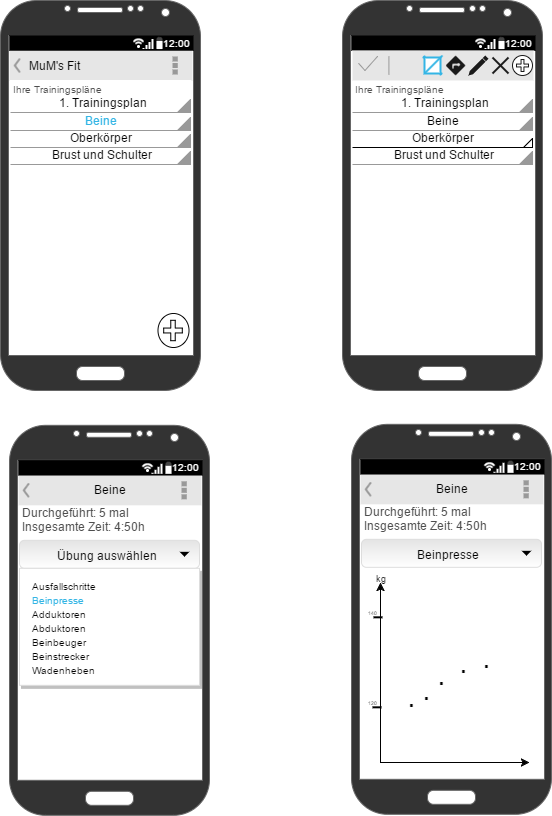

The diagram above was exported from draw.io. Its source (the exported page's mxGraphModel, read from the mxfile embedded in the PNG):
<mxGraphModel dx="1042" dy="585" grid="1" gridSize="10" guides="1" tooltips="1" connect="1" arrows="1" fold="1" page="1" pageScale="1" pageWidth="826" pageHeight="1169" background="#ffffff" math="0" shadow="0">
  <root>
    <mxCell id="0" />
    <mxCell id="1" parent="0" />
    <mxCell id="1a856f8884cf99c3-26" value="" style="group" parent="1" vertex="1" connectable="0">
      <mxGeometry x="150" y="107" width="200" height="390" as="geometry" />
    </mxCell>
    <mxCell id="1a856f8884cf99c3-14" value="" style="verticalLabelPosition=bottom;verticalAlign=top;html=1;shadow=0;dashed=0;strokeWidth=1;strokeColor=none;shape=rect;fillColor=#ffffff;" parent="1a856f8884cf99c3-26" vertex="1">
      <mxGeometry x="9" y="80" width="182" height="274" as="geometry" />
    </mxCell>
    <mxCell id="1a856f8884cf99c3-2" value="" style="verticalLabelPosition=bottom;verticalAlign=top;html=1;shadow=0;dashed=0;strokeWidth=1;shape=mxgraph.android.phone2;fillColor=#333333;strokeColor=#666666;gradientColor=none;" parent="1a856f8884cf99c3-26" vertex="1">
      <mxGeometry width="200" height="390" as="geometry" />
    </mxCell>
    <mxCell id="1a856f8884cf99c3-3" value="&lt;div style=&quot;text-align: left&quot;&gt;&lt;span&gt;MuM's Fit &amp;nbsp; &amp;nbsp; &amp;nbsp; &amp;nbsp; &amp;nbsp; &amp;nbsp; &amp;nbsp; &amp;nbsp; &amp;nbsp; &amp;nbsp; &amp;nbsp; &amp;nbsp; &amp;nbsp; &amp;nbsp;&amp;nbsp;&lt;/span&gt;&lt;/div&gt;" style="strokeWidth=1;html=1;shadow=0;dashed=0;shape=mxgraph.android.action_bar;fillColor=#E6E6E6;strokeColor=#c0c0c0;strokeWidth=2;" parent="1a856f8884cf99c3-26" vertex="1">
      <mxGeometry x="9" y="50" width="183" height="30" as="geometry" />
    </mxCell>
    <mxCell id="1a856f8884cf99c3-7" value="" style="strokeWidth=1;html=1;shadow=0;dashed=0;shape=mxgraph.android.statusBar;align=center;fillColor=#000000;strokeColor=#ffffff;fontColor=#ffffff;fontSize=10;" parent="1a856f8884cf99c3-26" vertex="1">
      <mxGeometry x="9" y="35" width="184" height="15" as="geometry" />
    </mxCell>
    <mxCell id="1a856f8884cf99c3-8" value="Ihre Trainingspläne" style="whiteSpace=wrap;html=1;shadow=0;dashed=0;fontSize=10;align=left;fillColor=#FFFFFF;strokeColor=#FFFFFF;fontColor=#4D4D4D;" parent="1a856f8884cf99c3-26" vertex="1">
      <mxGeometry x="10" y="80" width="180" height="17" as="geometry" />
    </mxCell>
    <mxCell id="1a856f8884cf99c3-10" value="1. Trainingsplan" style="strokeWidth=1;html=1;shadow=0;dashed=0;shape=mxgraph.android.spinner2;align=center;fillColor=#999999;strokeColor=#999999;verticalAlign=bottom" parent="1a856f8884cf99c3-26" vertex="1">
      <mxGeometry x="10" y="99" width="180" height="13" as="geometry" />
    </mxCell>
    <mxCell id="1a856f8884cf99c3-11" value="&lt;font color=&quot;#33b5e5&quot;&gt;Beine&lt;/font&gt;" style="strokeWidth=1;html=1;shadow=0;dashed=0;shape=mxgraph.android.spinner2;align=center;fillColor=#999999;strokeColor=#999999;verticalAlign=bottom" parent="1a856f8884cf99c3-26" vertex="1">
      <mxGeometry x="10" y="117" width="180" height="13" as="geometry" />
    </mxCell>
    <mxCell id="1a856f8884cf99c3-12" value="Oberkörper" style="strokeWidth=1;html=1;shadow=0;dashed=0;shape=mxgraph.android.spinner2;align=center;fillColor=#999999;strokeColor=#999999;verticalAlign=bottom" parent="1a856f8884cf99c3-26" vertex="1">
      <mxGeometry x="10" y="134" width="180" height="13" as="geometry" />
    </mxCell>
    <mxCell id="1a856f8884cf99c3-13" value="Brust und Schulter" style="strokeWidth=1;html=1;shadow=0;dashed=0;shape=mxgraph.android.spinner2;align=center;fillColor=#999999;strokeColor=#999999;verticalAlign=bottom" parent="1a856f8884cf99c3-26" vertex="1">
      <mxGeometry x="10" y="151" width="180" height="13" as="geometry" />
    </mxCell>
    <mxCell id="4a76b75301e53774-2" value="" style="shape=mxgraph.bpmn.shape;html=1;verticalLabelPosition=bottom;labelBackgroundColor=#ffffff;verticalAlign=top;perimeter=ellipsePerimeter;outline=eventInt;symbol=parallelMultiple;shadow=0;strokeColor=#000000;fillColor=none;gradientColor=none;fontColor=#33B5E5;" parent="1a856f8884cf99c3-26" vertex="1">
      <mxGeometry x="157" y="313" width="31" height="34" as="geometry" />
    </mxCell>
    <mxCell id="1a856f8884cf99c3-17" value="" style="verticalLabelPosition=bottom;verticalAlign=top;html=1;shadow=0;dashed=0;strokeWidth=1;strokeColor=none;shape=rect;fillColor=#ffffff;" parent="1" vertex="1">
      <mxGeometry x="501" y="187" width="182" height="274" as="geometry" />
    </mxCell>
    <mxCell id="1a856f8884cf99c3-18" value="" style="verticalLabelPosition=bottom;verticalAlign=top;html=1;shadow=0;dashed=0;strokeWidth=1;shape=mxgraph.android.phone2;fillColor=#333333;strokeColor=#666666;gradientColor=none;" parent="1" vertex="1">
      <mxGeometry x="492" y="107" width="200" height="390" as="geometry" />
    </mxCell>
    <mxCell id="1a856f8884cf99c3-20" value="" style="strokeWidth=1;html=1;shadow=0;dashed=0;shape=mxgraph.android.statusBar;align=center;fillColor=#000000;strokeColor=#ffffff;fontColor=#ffffff;fontSize=10;" parent="1" vertex="1">
      <mxGeometry x="501" y="142" width="184" height="15" as="geometry" />
    </mxCell>
    <mxCell id="1a856f8884cf99c3-21" value="Ihre Trainingspläne" style="whiteSpace=wrap;html=1;shadow=0;dashed=0;fontSize=10;align=left;fillColor=#FFFFFF;strokeColor=#FFFFFF;fontColor=#4D4D4D;" parent="1" vertex="1">
      <mxGeometry x="502" y="187" width="180" height="17" as="geometry" />
    </mxCell>
    <mxCell id="1a856f8884cf99c3-22" value="1. Trainingsplan" style="strokeWidth=1;html=1;shadow=0;dashed=0;shape=mxgraph.android.spinner2;align=center;fillColor=#999999;strokeColor=#999999;verticalAlign=bottom" parent="1" vertex="1">
      <mxGeometry x="502" y="206" width="180" height="13" as="geometry" />
    </mxCell>
    <mxCell id="1a856f8884cf99c3-23" value="Beine" style="strokeWidth=1;html=1;shadow=0;dashed=0;shape=mxgraph.android.spinner2;align=center;fillColor=#999999;strokeColor=#999999;verticalAlign=bottom" parent="1" vertex="1">
      <mxGeometry x="502" y="224" width="180" height="13" as="geometry" />
    </mxCell>
    <mxCell id="1a856f8884cf99c3-25" value="Brust und Schulter" style="strokeWidth=1;html=1;shadow=0;dashed=0;shape=mxgraph.android.spinner2;align=center;fillColor=#999999;strokeColor=#999999;verticalAlign=bottom" parent="1" vertex="1">
      <mxGeometry x="502" y="258" width="180" height="13" as="geometry" />
    </mxCell>
    <mxCell id="1a856f8884cf99c3-32" value="Oberkörper" style="strokeWidth=1;html=1;shadow=0;dashed=0;shape=mxgraph.android.spinner2;align=center;fillColor=none;strokeColor=#000000;verticalAlign=bottom" parent="1" vertex="1">
      <mxGeometry x="502" y="245" width="180" height="9" as="geometry" />
    </mxCell>
    <mxCell id="1a856f8884cf99c3-36" value="" style="strokeWidth=1;html=1;shadow=0;dashed=0;shape=stencil(tVRdU8MgEPw1vBOo7fhYo/4BH3zGlBpGChmgH/57Dy6oaQNOdcxkktxudofbIyG89b0YJGFU+EF2gfB7wthBOCVeNMAMmB7BFcXSiJ1EpLUmyFPYCw3w06BVgPu6C8oaeLgTDq7PvQqjjw/Ovsmj2oTRUZleuiiK7BGxZrWINX8gdA1oPHnbWWNk8vWEPZ6RW+vkq7N7s5kQmfbiIM9FmXOx488GOZ1bCaMnrEf2/Xs1b7tVWte4zmobs8F7siOM36ajYov5/UmM4UOLX0NoKqJBxLcuiEzvbIw258NvJgEti75ZrpUpy9misi7AC0vLjZYn7gPsl3pK/zKAq7JcTrJo+JVZNmyaZXmzzuvH8H8e5W9GkTQXH21C8V+UgA8=);fillColor=#E6E6E6;strokeColor=#1A1A1A;" parent="1" vertex="1">
      <mxGeometry x="502" y="157" width="181" height="70" as="geometry" />
    </mxCell>
    <mxCell id="1a856f8884cf99c3-37" value="" style="strokeWidth=1;html=1;shadow=0;dashed=0;shape=mxgraph.android.anchor;fontStyle=1;" parent="1" vertex="1">
      <mxGeometry x="502" y="157" width="181" height="30" as="geometry" />
    </mxCell>
    <mxCell id="1a856f8884cf99c3-38" value="" style="strokeWidth=1;html=1;shadow=0;dashed=0;shape=mxgraph.android.anchor;fontStyle=1;" parent="1" vertex="1">
      <mxGeometry x="502" y="197" width="181" height="30" as="geometry" />
    </mxCell>
    <mxCell id="1a856f8884cf99c3-40" value="" style="shape=mxgraph.bpmn.shape;html=1;verticalLabelPosition=bottom;labelBackgroundColor=#ffffff;verticalAlign=top;perimeter=ellipsePerimeter;outline=eventInt;symbol=parallelMultiple;strokeColor=#1A1A1A;fillColor=#FFFFFF;gradientColor=none;" parent="1" vertex="1">
      <mxGeometry x="662" y="162" width="20" height="20" as="geometry" />
    </mxCell>
    <mxCell id="1a856f8884cf99c3-45" value="" style="dashed=0;aspect=fixed;shape=mxgraph.gmdl.x;strokeColor=#1A1A1A;fillColor=#1A1A1A;shadow=0;strokeWidth=2;" parent="1" vertex="1">
      <mxGeometry x="642" y="164" width="16" height="16" as="geometry" />
    </mxCell>
    <mxCell id="1a856f8884cf99c3-46" value="" style="dashed=0;aspect=fixed;shape=mxgraph.gmdl.edit;strokeColor=none;fillColor=#1A1A1A;shadow=0;" parent="1" vertex="1">
      <mxGeometry x="618" y="162" width="20" height="20" as="geometry" />
    </mxCell>
    <mxCell id="1a856f8884cf99c3-47" value="" style="dashed=0;aspect=fixed;shape=mxgraph.gmdl.share2;strokeColor=none;fillColor=#1A1A1A;shadow=0;" parent="1" vertex="1">
      <mxGeometry x="595" y="162" width="20" height="20" as="geometry" />
    </mxCell>
    <mxCell id="1a856f8884cf99c3-49" value="" style="html=1;verticalLabelPosition=bottom;labelBackgroundColor=#ffffff;verticalAlign=top;strokeWidth=2;strokeColor=#33B5E5;fillColor=#ffffff;shadow=0;dashed=0;shape=mxgraph.ios7.icons.crop;" parent="1" vertex="1">
      <mxGeometry x="572" y="162" width="20" height="20" as="geometry" />
    </mxCell>
    <mxCell id="27fe3f57f846eb81-15" value="" style="group" vertex="1" connectable="0" parent="1">
      <mxGeometry x="159" y="531.818115234375" width="200" height="390" as="geometry" />
    </mxCell>
    <mxCell id="27fe3f57f846eb81-16" value="" style="verticalLabelPosition=bottom;verticalAlign=top;html=1;shadow=0;dashed=0;strokeWidth=1;strokeColor=none;shape=rect;fillColor=#ffffff;" vertex="1" parent="27fe3f57f846eb81-15">
      <mxGeometry x="9" y="80" width="182" height="274" as="geometry" />
    </mxCell>
    <mxCell id="27fe3f57f846eb81-17" value="" style="verticalLabelPosition=bottom;verticalAlign=top;html=1;shadow=0;dashed=0;strokeWidth=1;shape=mxgraph.android.phone2;fillColor=#333333;strokeColor=#666666;gradientColor=none;" vertex="1" parent="27fe3f57f846eb81-15">
      <mxGeometry width="200" height="390" as="geometry" />
    </mxCell>
    <mxCell id="27fe3f57f846eb81-18" value="&lt;div style=&quot;text-align: left&quot;&gt;&lt;span&gt;Beine&lt;/span&gt;&lt;/div&gt;" style="strokeWidth=1;html=1;shadow=0;dashed=0;shape=mxgraph.android.action_bar;fillColor=#E6E6E6;strokeColor=#c0c0c0;strokeWidth=2;" vertex="1" parent="27fe3f57f846eb81-15">
      <mxGeometry x="9" y="50" width="183" height="30" as="geometry" />
    </mxCell>
    <mxCell id="27fe3f57f846eb81-19" value="" style="strokeWidth=1;html=1;shadow=0;dashed=0;shape=mxgraph.android.statusBar;align=center;fillColor=#000000;strokeColor=#ffffff;fontColor=#ffffff;fontSize=10;" vertex="1" parent="27fe3f57f846eb81-15">
      <mxGeometry x="9" y="35" width="184" height="15" as="geometry" />
    </mxCell>
    <mxCell id="27fe3f57f846eb81-20" value="&lt;font style=&quot;font-size: 12px&quot;&gt;Durchgeführt: 5 mal&lt;/font&gt;&lt;div&gt;&lt;font style=&quot;font-size: 12px&quot;&gt;Insgesamte Zeit: 4:50h&lt;/font&gt;&lt;/div&gt;" style="whiteSpace=wrap;html=1;shadow=0;dashed=0;fontSize=10;align=left;fillColor=#FFFFFF;strokeColor=#FFFFFF;fontColor=#4D4D4D;" vertex="1" parent="27fe3f57f846eb81-15">
      <mxGeometry x="10" y="85" width="180" height="20" as="geometry" />
    </mxCell>
    <mxCell id="27fe3f57f846eb81-21" value="&lt;font style=&quot;font-size: 12px&quot;&gt;Übung auswählen&lt;/font&gt;" style="html=1;shadow=0;dashed=0;shape=mxgraph.bootstrap.rrect;align=center;rSize=5;strokeColor=#dddddd;spacingRight=10;fontSize=16;gradientColor=#e4e4e4;gradientDirection=north;whiteSpace=wrap;labelBackgroundColor=none;" vertex="1" parent="27fe3f57f846eb81-15">
      <mxGeometry x="10" y="115" width="180" height="28" as="geometry" />
    </mxCell>
    <mxCell id="27fe3f57f846eb81-22" value="" style="shape=triangle;direction=south;fillColor=#000000;strokeColor=none;perimeter=none;" vertex="1" parent="27fe3f57f846eb81-21">
      <mxGeometry x="1" y="0.5" width="10" height="5" relative="1" as="geometry">
        <mxPoint x="-20" y="-2.5" as="offset" />
      </mxGeometry>
    </mxCell>
    <mxCell id="27fe3f57f846eb81-23" value="&lt;span style=&quot;font-size: 10px&quot;&gt;Ausfallschritte&lt;/span&gt;&lt;div&gt;&lt;span style=&quot;font-size: 10px&quot;&gt;&lt;font color=&quot;#33b5e5&quot;&gt;Beinpresse&lt;/font&gt;&lt;/span&gt;&lt;/div&gt;&lt;div&gt;&lt;span style=&quot;font-size: 10px&quot;&gt;Adduktoren&lt;/span&gt;&lt;/div&gt;&lt;div&gt;&lt;span style=&quot;font-size: 10px&quot;&gt;Abduktoren&lt;/span&gt;&lt;/div&gt;&lt;div&gt;&lt;span style=&quot;font-size: 10px&quot;&gt;Beinbeuger&lt;/span&gt;&lt;/div&gt;&lt;div&gt;&lt;span style=&quot;font-size: 10px&quot;&gt;Beinstrecker&lt;/span&gt;&lt;/div&gt;&lt;div&gt;&lt;span style=&quot;font-size: 10px&quot;&gt;Wadenheben&lt;/span&gt;&lt;/div&gt;" style="html=1;shadow=0;dashed=0;shape=mxgraph.bootstrap.rect;fillColor=#ffffff;fontSize=12;fontColor=#000000;fontFamily=Helvetica;fontStyle=0;strokeColor=#dddddd;spacingLeft=10;shadow=1;align=left;verticalAlign=top;spacingTop=3;labelBackgroundColor=none;" vertex="1" parent="27fe3f57f846eb81-15">
      <mxGeometry x="10" y="143" width="180" height="117" as="geometry" />
    </mxCell>
    <mxCell id="27fe3f57f846eb81-24" value="" style="group" vertex="1" connectable="0" parent="1">
      <mxGeometry x="501" y="530.818115234375" width="200" height="390" as="geometry" />
    </mxCell>
    <mxCell id="27fe3f57f846eb81-25" value="" style="verticalLabelPosition=bottom;verticalAlign=top;html=1;shadow=0;dashed=0;strokeWidth=1;strokeColor=none;shape=rect;fillColor=#ffffff;" vertex="1" parent="27fe3f57f846eb81-24">
      <mxGeometry x="9" y="80" width="182" height="274" as="geometry" />
    </mxCell>
    <mxCell id="27fe3f57f846eb81-26" value="" style="verticalLabelPosition=bottom;verticalAlign=top;html=1;shadow=0;dashed=0;strokeWidth=1;shape=mxgraph.android.phone2;fillColor=#333333;strokeColor=#666666;gradientColor=none;" vertex="1" parent="27fe3f57f846eb81-24">
      <mxGeometry width="200" height="390" as="geometry" />
    </mxCell>
    <mxCell id="27fe3f57f846eb81-27" value="&lt;div style=&quot;text-align: left&quot;&gt;&lt;span&gt;Beine&lt;/span&gt;&lt;/div&gt;" style="strokeWidth=1;html=1;shadow=0;dashed=0;shape=mxgraph.android.action_bar;fillColor=#E6E6E6;strokeColor=#c0c0c0;strokeWidth=2;" vertex="1" parent="27fe3f57f846eb81-24">
      <mxGeometry x="9" y="50" width="183" height="30" as="geometry" />
    </mxCell>
    <mxCell id="27fe3f57f846eb81-28" value="" style="strokeWidth=1;html=1;shadow=0;dashed=0;shape=mxgraph.android.statusBar;align=center;fillColor=#000000;strokeColor=#ffffff;fontColor=#ffffff;fontSize=10;" vertex="1" parent="27fe3f57f846eb81-24">
      <mxGeometry x="9" y="35" width="184" height="15" as="geometry" />
    </mxCell>
    <mxCell id="27fe3f57f846eb81-29" value="&lt;font style=&quot;font-size: 12px&quot;&gt;Durchgeführt: 5 mal&lt;/font&gt;&lt;div&gt;&lt;font style=&quot;font-size: 12px&quot;&gt;Insgesamte Zeit: 4:50h&lt;/font&gt;&lt;/div&gt;" style="whiteSpace=wrap;html=1;shadow=0;dashed=0;fontSize=10;align=left;fillColor=#FFFFFF;strokeColor=#FFFFFF;fontColor=#4D4D4D;" vertex="1" parent="27fe3f57f846eb81-24">
      <mxGeometry x="10" y="85" width="180" height="20" as="geometry" />
    </mxCell>
    <mxCell id="27fe3f57f846eb81-30" value="&lt;font style=&quot;font-size: 12px&quot;&gt;Beinpresse&lt;/font&gt;" style="html=1;shadow=0;dashed=0;shape=mxgraph.bootstrap.rrect;align=center;rSize=5;strokeColor=#dddddd;spacingRight=10;fontSize=16;gradientColor=#e4e4e4;gradientDirection=north;whiteSpace=wrap;labelBackgroundColor=none;" vertex="1" parent="27fe3f57f846eb81-24">
      <mxGeometry x="10" y="115" width="180" height="28" as="geometry" />
    </mxCell>
    <mxCell id="27fe3f57f846eb81-31" value="" style="shape=triangle;direction=south;fillColor=#000000;strokeColor=none;perimeter=none;" vertex="1" parent="27fe3f57f846eb81-30">
      <mxGeometry x="1" y="0.5" width="10" height="5" relative="1" as="geometry">
        <mxPoint x="-20" y="-2.5" as="offset" />
      </mxGeometry>
    </mxCell>
    <mxCell id="27fe3f57f846eb81-36" value="" style="endArrow=classic;html=1;strokeColor=#000000;fontColor=#33B5E5;" edge="1" parent="27fe3f57f846eb81-24">
      <mxGeometry width="50" height="50" relative="1" as="geometry">
        <mxPoint x="29" y="338.181884765625" as="sourcePoint" />
        <mxPoint x="29" y="158.181884765625" as="targetPoint" />
      </mxGeometry>
    </mxCell>
    <mxCell id="27fe3f57f846eb81-37" value="&lt;font color=&quot;#000000&quot; style=&quot;font-size: 9px&quot;&gt;kg&lt;/font&gt;" style="text;html=1;strokeColor=none;fillColor=none;align=center;verticalAlign=middle;whiteSpace=wrap;shadow=0;labelBackgroundColor=none;fontColor=#33B5E5;" vertex="1" parent="27fe3f57f846eb81-24">
      <mxGeometry x="9" y="143.181884765625" width="40" height="20" as="geometry" />
    </mxCell>
    <mxCell id="27fe3f57f846eb81-38" value="" style="endArrow=classic;html=1;strokeColor=#000000;fontColor=#33B5E5;" edge="1" parent="27fe3f57f846eb81-24">
      <mxGeometry width="50" height="50" relative="1" as="geometry">
        <mxPoint x="29" y="338.181884765625" as="sourcePoint" />
        <mxPoint x="178" y="338.181884765625" as="targetPoint" />
        <Array as="points">
          <mxPoint x="138" y="338.181884765625" />
        </Array>
      </mxGeometry>
    </mxCell>
    <mxCell id="27fe3f57f846eb81-39" value="" style="line;strokeWidth=2;html=1;shadow=0;labelBackgroundColor=none;fillColor=none;gradientColor=none;fontColor=#33B5E5;" vertex="1" parent="27fe3f57f846eb81-24">
      <mxGeometry x="21" y="278" width="9" height="10" as="geometry" />
    </mxCell>
    <mxCell id="27fe3f57f846eb81-40" value="" style="line;strokeWidth=2;html=1;shadow=0;labelBackgroundColor=none;fillColor=none;gradientColor=none;fontColor=#33B5E5;" vertex="1" parent="27fe3f57f846eb81-24">
      <mxGeometry x="22" y="188" width="9" height="10" as="geometry" />
    </mxCell>
    <mxCell id="27fe3f57f846eb81-41" value="&lt;font color=&quot;#000000&quot; style=&quot;font-size: 5px&quot;&gt;120&lt;/font&gt;" style="text;html=1;strokeColor=none;fillColor=none;align=center;verticalAlign=middle;whiteSpace=wrap;shadow=0;labelBackgroundColor=none;fontColor=#33B5E5;" vertex="1" parent="27fe3f57f846eb81-24">
      <mxGeometry x="9" y="272" width="22" height="8" as="geometry" />
    </mxCell>
    <mxCell id="27fe3f57f846eb81-42" value="&lt;font color=&quot;#000000&quot; style=&quot;font-size: 5px&quot;&gt;140&lt;/font&gt;" style="text;html=1;strokeColor=none;fillColor=none;align=center;verticalAlign=middle;whiteSpace=wrap;shadow=0;labelBackgroundColor=none;fontColor=#33B5E5;" vertex="1" parent="27fe3f57f846eb81-24">
      <mxGeometry x="9" y="182" width="22" height="8" as="geometry" />
    </mxCell>
    <mxCell id="27fe3f57f846eb81-43" value="&lt;font color=&quot;#000000&quot; style=&quot;font-size: 28px&quot;&gt;.&lt;/font&gt;" style="text;html=1;strokeColor=none;fillColor=none;align=center;verticalAlign=middle;whiteSpace=wrap;shadow=0;labelBackgroundColor=none;fontColor=#33B5E5;" vertex="1" parent="27fe3f57f846eb81-24">
      <mxGeometry x="39" y="263.181884765625" width="40" height="20" as="geometry" />
    </mxCell>
    <mxCell id="27fe3f57f846eb81-44" value="&lt;font color=&quot;#000000&quot; style=&quot;font-size: 28px&quot;&gt;.&lt;/font&gt;" style="text;html=1;strokeColor=none;fillColor=none;align=center;verticalAlign=middle;whiteSpace=wrap;shadow=0;labelBackgroundColor=none;fontColor=#33B5E5;" vertex="1" parent="27fe3f57f846eb81-24">
      <mxGeometry x="54" y="256.181884765625" width="40" height="20" as="geometry" />
    </mxCell>
    <mxCell id="27fe3f57f846eb81-45" value="&lt;font color=&quot;#000000&quot; style=&quot;font-size: 28px&quot;&gt;.&lt;/font&gt;" style="text;html=1;strokeColor=none;fillColor=none;align=center;verticalAlign=middle;whiteSpace=wrap;shadow=0;labelBackgroundColor=none;fontColor=#33B5E5;" vertex="1" parent="27fe3f57f846eb81-24">
      <mxGeometry x="69" y="241.181884765625" width="40" height="20" as="geometry" />
    </mxCell>
    <mxCell id="27fe3f57f846eb81-46" value="&lt;font color=&quot;#000000&quot; style=&quot;font-size: 28px&quot;&gt;.&lt;/font&gt;" style="text;html=1;strokeColor=none;fillColor=none;align=center;verticalAlign=middle;whiteSpace=wrap;shadow=0;labelBackgroundColor=none;fontColor=#33B5E5;" vertex="1" parent="27fe3f57f846eb81-24">
      <mxGeometry x="91" y="229.181884765625" width="40" height="20" as="geometry" />
    </mxCell>
    <mxCell id="27fe3f57f846eb81-47" value="&lt;font color=&quot;#000000&quot; style=&quot;font-size: 28px&quot;&gt;.&lt;/font&gt;" style="text;html=1;strokeColor=none;fillColor=none;align=center;verticalAlign=middle;whiteSpace=wrap;shadow=0;labelBackgroundColor=none;fontColor=#33B5E5;" vertex="1" parent="27fe3f57f846eb81-24">
      <mxGeometry x="114" y="224.181884765625" width="40" height="20" as="geometry" />
    </mxCell>
  </root>
</mxGraphModel>